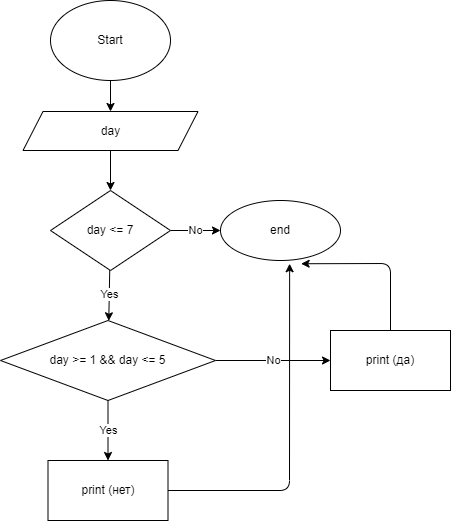

The diagram above was exported from draw.io. Its source (the exported page's mxGraphModel, read from the mxfile embedded in the PNG):
<mxGraphModel dx="1315" dy="415" grid="1" gridSize="10" guides="1" tooltips="1" connect="1" arrows="1" fold="1" page="1" pageScale="1" pageWidth="827" pageHeight="1169" math="0" shadow="0">
  <root>
    <mxCell id="0" />
    <mxCell id="1" parent="0" />
    <mxCell id="4" value="" style="edgeStyle=none;html=1;" edge="1" parent="1" source="2" target="3">
      <mxGeometry relative="1" as="geometry" />
    </mxCell>
    <mxCell id="2" value="Start" style="ellipse;whiteSpace=wrap;html=1;" vertex="1" parent="1">
      <mxGeometry x="320" y="30" width="120" height="80" as="geometry" />
    </mxCell>
    <mxCell id="13" value="" style="edgeStyle=none;html=1;" edge="1" parent="1" source="3" target="12">
      <mxGeometry relative="1" as="geometry" />
    </mxCell>
    <mxCell id="3" value="day" style="shape=parallelogram;perimeter=parallelogramPerimeter;whiteSpace=wrap;html=1;fixedSize=1;" vertex="1" parent="1">
      <mxGeometry x="292.5" y="141" width="175" height="39" as="geometry" />
    </mxCell>
    <mxCell id="15" value="Yes" style="edgeStyle=none;html=1;" edge="1" parent="1" source="12" target="14">
      <mxGeometry relative="1" as="geometry" />
    </mxCell>
    <mxCell id="23" value="No" style="edgeStyle=none;html=1;" edge="1" parent="1" source="12" target="22">
      <mxGeometry relative="1" as="geometry" />
    </mxCell>
    <mxCell id="12" value="day &amp;lt;= 7" style="rhombus;whiteSpace=wrap;html=1;" vertex="1" parent="1">
      <mxGeometry x="320" y="220" width="120" height="80" as="geometry" />
    </mxCell>
    <mxCell id="19" value="Yes" style="edgeStyle=none;html=1;" edge="1" parent="1" source="14" target="18">
      <mxGeometry relative="1" as="geometry" />
    </mxCell>
    <mxCell id="21" value="No" style="edgeStyle=none;html=1;" edge="1" parent="1" source="14" target="20">
      <mxGeometry relative="1" as="geometry" />
    </mxCell>
    <mxCell id="14" value="day &amp;gt;= 1 &amp;amp;&amp;amp; day &amp;lt;= 5" style="rhombus;whiteSpace=wrap;html=1;" vertex="1" parent="1">
      <mxGeometry x="270" y="350" width="215" height="80" as="geometry" />
    </mxCell>
    <mxCell id="27" style="edgeStyle=none;html=1;entryX=0.576;entryY=1.054;entryDx=0;entryDy=0;entryPerimeter=0;" edge="1" parent="1" source="18" target="22">
      <mxGeometry relative="1" as="geometry">
        <Array as="points">
          <mxPoint x="559" y="520" />
        </Array>
      </mxGeometry>
    </mxCell>
    <mxCell id="18" value="print (нет)" style="whiteSpace=wrap;html=1;" vertex="1" parent="1">
      <mxGeometry x="317.5" y="490" width="120" height="60" as="geometry" />
    </mxCell>
    <mxCell id="26" style="edgeStyle=none;html=1;entryX=0.672;entryY=1.054;entryDx=0;entryDy=0;entryPerimeter=0;" edge="1" parent="1" source="20" target="22">
      <mxGeometry relative="1" as="geometry">
        <Array as="points">
          <mxPoint x="660" y="293" />
        </Array>
      </mxGeometry>
    </mxCell>
    <mxCell id="20" value="print (да)" style="whiteSpace=wrap;html=1;" vertex="1" parent="1">
      <mxGeometry x="600" y="360" width="120" height="60" as="geometry" />
    </mxCell>
    <mxCell id="22" value="end" style="ellipse;whiteSpace=wrap;html=1;" vertex="1" parent="1">
      <mxGeometry x="490" y="230" width="120" height="60" as="geometry" />
    </mxCell>
  </root>
</mxGraphModel>